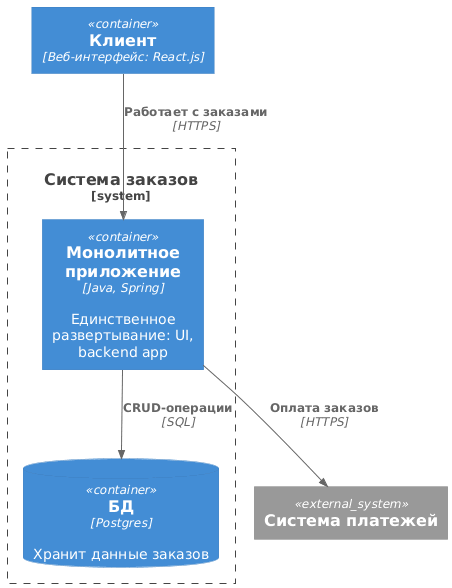

The diagram above was rendered by PlantUML. Its source (embedded in the PNG):
@startuml
!include https://raw.githubusercontent.com/plantuml-stdlib/C4-PlantUML/master/C4_Container.puml

Container(client, 'Клиент', 'Веб-интерфейс: React.js')

System_Boundary(orderSystem, 'Система заказов') {
  Container(monolithApp, 'Монолитное приложение', 'Java, Spring', 'Единственное развертывание: UI, backend app')
  ContainerDb(pgDb, 'БД', 'Postgres', 'Хранит данные заказов')
}

System_Ext(payment, 'Система платежей')



Rel(client, monolithApp, 'Работает с заказами', 'HTTPS')
Rel(monolithApp, pgDb, 'CRUD-операции', 'SQL')
Rel(monolithApp, payment, 'Оплата заказов', 'HTTPS')
@enduml